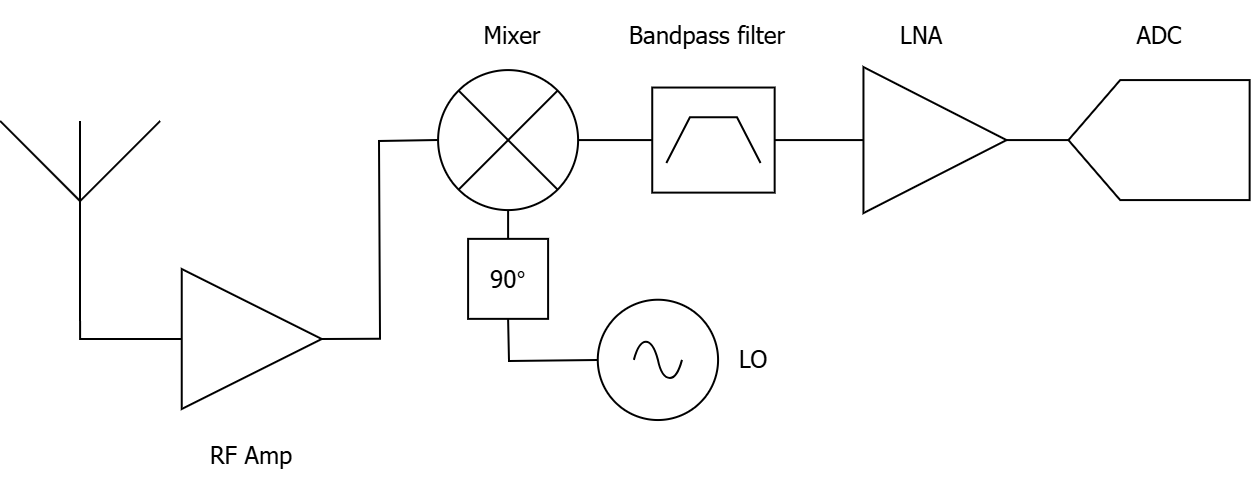

The diagram above was exported from draw.io. Its source (the exported page's mxGraphModel, read from the mxfile embedded in the PNG):
<mxGraphModel dx="1678" dy="1131" grid="1" gridSize="10" guides="1" tooltips="1" connect="1" arrows="1" fold="1" page="1" pageScale="1" pageWidth="827" pageHeight="1169" math="0" shadow="0">
  <root>
    <mxCell id="0" />
    <mxCell id="1" parent="0" />
    <mxCell id="2" value="" style="shape=offPageConnector;whiteSpace=wrap;html=1;rotation=90;size=0.2857142857142857;" vertex="1" parent="1">
      <mxGeometry x="640.01" y="394.23" width="60" height="90.61" as="geometry" />
    </mxCell>
    <mxCell id="3" value="" style="endArrow=none;html=1;rounded=0;exitX=0.5;exitY=0;exitDx=0;exitDy=0;entryX=0.855;entryY=0.855;entryDx=0;entryDy=0;entryPerimeter=0;" edge="1" source="13" target="5" parent="1">
      <mxGeometry width="50" height="50" relative="1" as="geometry">
        <mxPoint x="346.36999999999995" y="469.52" as="sourcePoint" />
        <mxPoint x="346.55" y="478.93000000000006" as="targetPoint" />
      </mxGeometry>
    </mxCell>
    <mxCell id="4" value="" style="endArrow=none;html=1;rounded=0;exitX=1;exitY=0.5;exitDx=0;exitDy=0;entryX=0.145;entryY=0.855;entryDx=0;entryDy=0;entryPerimeter=0;" edge="1" source="16" target="5" parent="1">
      <mxGeometry width="50" height="50" relative="1" as="geometry">
        <mxPoint x="267.8500000000002" y="539.0799999999999" as="sourcePoint" />
        <mxPoint x="363.38729729729715" y="434.0604550262856" as="targetPoint" />
        <Array as="points">
          <mxPoint x="280.55" y="538.9300000000001" />
          <mxPoint x="280" y="440" />
        </Array>
      </mxGeometry>
    </mxCell>
    <mxCell id="5" value="" style="verticalLabelPosition=bottom;verticalAlign=top;html=1;shape=mxgraph.flowchart.summing_function;rotation=45;" vertex="1" parent="1">
      <mxGeometry x="309.55" y="404.53999999999996" width="70" height="70" as="geometry" />
    </mxCell>
    <mxCell id="6" value="" style="pointerEvents=1;verticalLabelPosition=bottom;shadow=0;dashed=0;align=center;html=1;verticalAlign=top;shape=mxgraph.electrical.signal_sources.source;aspect=fixed;points=[[0.5,0,0],[1,0.5,0],[0.5,1,0],[0,0.5,0]];elSignalType=ac;" vertex="1" parent="1">
      <mxGeometry x="389.39000000000004" y="519.3700000000001" width="60.15" height="60.15" as="geometry" />
    </mxCell>
    <mxCell id="7" value="&lt;font&gt;RF Amp&lt;/font&gt;" style="text;html=1;whiteSpace=wrap;strokeColor=none;fillColor=none;align=center;verticalAlign=middle;rounded=0;fontFamily=Tahoma;" vertex="1" parent="1">
      <mxGeometry x="166.91000000000003" y="585.0000000000002" width="98.92" height="23.95" as="geometry" />
    </mxCell>
    <mxCell id="8" value="&lt;font&gt;Mixer&lt;/font&gt;" style="text;html=1;whiteSpace=wrap;strokeColor=none;fillColor=none;align=center;verticalAlign=middle;rounded=0;fontFamily=Tahoma;" vertex="1" parent="1">
      <mxGeometry x="309.55" y="370" width="73.64" height="33.03" as="geometry" />
    </mxCell>
    <mxCell id="9" value="&lt;font&gt;Bandpass filter&lt;/font&gt;" style="text;html=1;whiteSpace=wrap;strokeColor=none;fillColor=none;align=center;verticalAlign=middle;rounded=0;fontFamily=Tahoma;" vertex="1" parent="1">
      <mxGeometry x="395.33000000000004" y="370" width="98.91891891891889" height="33.0260910052571" as="geometry" />
    </mxCell>
    <mxCell id="10" value="&lt;font&gt;ADC&lt;/font&gt;" style="text;html=1;whiteSpace=wrap;strokeColor=none;fillColor=none;align=center;verticalAlign=middle;rounded=0;fontFamily=Tahoma;" vertex="1" parent="1">
      <mxGeometry x="620.55" y="370" width="98.91891891891889" height="33.0260910052571" as="geometry" />
    </mxCell>
    <mxCell id="11" value="LO" style="text;html=1;whiteSpace=wrap;strokeColor=none;fillColor=none;align=center;verticalAlign=middle;rounded=0;fontFamily=Tahoma;" vertex="1" parent="1">
      <mxGeometry x="440.94000000000005" y="532.9300000000001" width="53.31" height="33.03" as="geometry" />
    </mxCell>
    <mxCell id="12" value="" style="endArrow=none;html=1;rounded=0;entryX=0.5;entryY=1;entryDx=0;entryDy=0;exitX=0;exitY=0.5;exitDx=0;exitDy=0;exitPerimeter=0;" edge="1" source="6" target="13" parent="1">
      <mxGeometry width="50" height="50" relative="1" as="geometry">
        <mxPoint x="346.09" y="549.23" as="sourcePoint" />
        <mxPoint x="346.09" y="481.93000000000006" as="targetPoint" />
        <Array as="points">
          <mxPoint x="345" y="550" />
        </Array>
      </mxGeometry>
    </mxCell>
    <mxCell id="13" value="&lt;font face=&quot;Tahoma&quot;&gt;90&lt;/font&gt;&lt;span class=&quot;expandableItem&quot;&gt;°&lt;/span&gt;" style="rounded=0;whiteSpace=wrap;html=1;" vertex="1" parent="1">
      <mxGeometry x="324.54999999999995" y="488.93000000000006" width="40" height="40" as="geometry" />
    </mxCell>
    <mxCell id="14" value="" style="verticalLabelPosition=bottom;shadow=0;dashed=0;align=center;html=1;verticalAlign=top;shape=mxgraph.electrical.radio.aerial_-_antenna_1;" vertex="1" parent="1">
      <mxGeometry x="90.55000000000001" y="430" width="80" height="100" as="geometry" />
    </mxCell>
    <mxCell id="15" value="" style="endArrow=none;html=1;rounded=0;entryX=0.5;entryY=1;entryDx=0;entryDy=0;entryPerimeter=0;exitX=0;exitY=0.5;exitDx=0;exitDy=0;" edge="1" source="16" target="14" parent="1">
      <mxGeometry width="50" height="50" relative="1" as="geometry">
        <mxPoint x="187.8500000000002" y="539.0799999999999" as="sourcePoint" />
        <mxPoint x="130.55" y="580" as="targetPoint" />
        <Array as="points">
          <mxPoint x="130.55" y="539" />
        </Array>
      </mxGeometry>
    </mxCell>
    <mxCell id="16" value="" style="triangle;whiteSpace=wrap;html=1;" vertex="1" parent="1">
      <mxGeometry x="181.37" y="504" width="70" height="70" as="geometry" />
    </mxCell>
    <mxCell id="17" value="" style="verticalLabelPosition=bottom;shadow=0;dashed=0;align=center;html=1;verticalAlign=top;shape=mxgraph.electrical.logic_gates.bandpass_filter;" vertex="1" parent="1">
      <mxGeometry x="416.62" y="413.27" width="61.21" height="52.54" as="geometry" />
    </mxCell>
    <mxCell id="18" value="" style="endArrow=none;html=1;rounded=0;entryX=0;entryY=0.5;entryDx=0;entryDy=0;entryPerimeter=0;exitX=0.855;exitY=0.145;exitDx=0;exitDy=0;exitPerimeter=0;" edge="1" source="5" target="17" parent="1">
      <mxGeometry width="50" height="50" relative="1" as="geometry">
        <mxPoint x="450" y="490" as="sourcePoint" />
        <mxPoint x="500" y="440" as="targetPoint" />
      </mxGeometry>
    </mxCell>
    <mxCell id="19" value="" style="endArrow=none;html=1;rounded=0;entryX=0.5;entryY=1;entryDx=0;entryDy=0;exitX=1;exitY=0.5;exitDx=0;exitDy=0;" edge="1" source="22" target="2" parent="1">
      <mxGeometry width="50" height="50" relative="1" as="geometry">
        <mxPoint x="645.09" y="516.05" as="sourcePoint" />
        <mxPoint x="672.08" y="516.51" as="targetPoint" />
      </mxGeometry>
    </mxCell>
    <mxCell id="20" value="" style="endArrow=none;html=1;rounded=0;exitX=1;exitY=0.5;exitDx=0;exitDy=0;exitPerimeter=0;entryX=0;entryY=0.5;entryDx=0;entryDy=0;" edge="1" source="17" target="22" parent="1">
      <mxGeometry width="50" height="50" relative="1" as="geometry">
        <mxPoint x="506.08" y="516.51" as="sourcePoint" />
        <mxPoint x="565.09" y="516.05" as="targetPoint" />
      </mxGeometry>
    </mxCell>
    <mxCell id="21" value="&lt;font&gt;LNA&lt;/font&gt;" style="text;html=1;whiteSpace=wrap;strokeColor=none;fillColor=none;align=center;verticalAlign=middle;rounded=0;fontFamily=Tahoma;" vertex="1" parent="1">
      <mxGeometry x="531.35" y="370" width="41.31" height="33.03" as="geometry" />
    </mxCell>
    <mxCell id="22" value="" style="triangle;whiteSpace=wrap;html=1;" vertex="1" parent="1">
      <mxGeometry x="522.23" y="403.03" width="71.54" height="73.02" as="geometry" />
    </mxCell>
  </root>
</mxGraphModel>